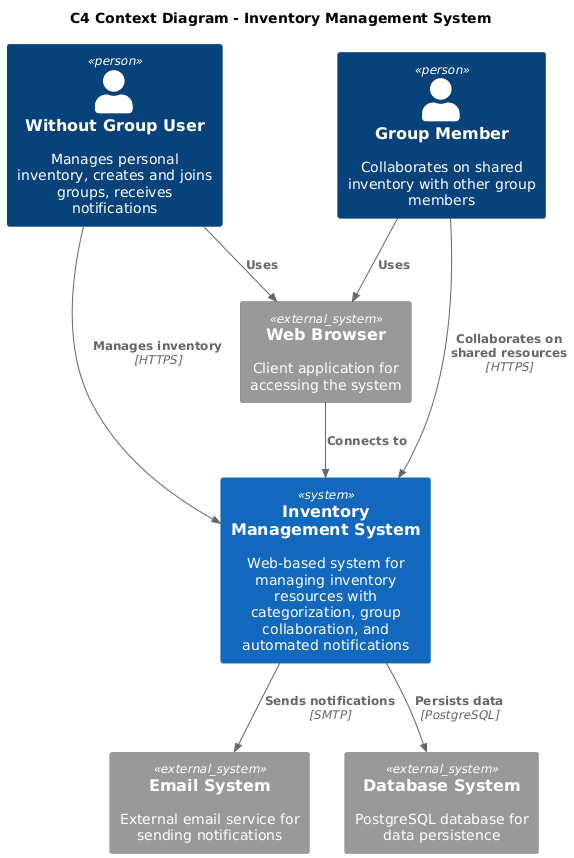

The diagram above was rendered by PlantUML. Its source (embedded in the PNG):
@startuml
!include https://raw.githubusercontent.com/plantuml-stdlib/C4-PlantUML/master/C4_Context.puml


title C4 Context Diagram - Inventory Management System

Person(regular_user, "Without Group User", "Manages personal inventory, creates and joins groups, receives notifications")


Person(group_member, "Group Member", "Collaborates on shared inventory with other group members")

System(ims, "Inventory Management System", "Web-based system for managing inventory resources with categorization, group collaboration, and automated notifications")

System_Ext(email_system, "Email System", "External email service for sending notifications")

System_Ext(browser, "Web Browser", "Client application for accessing the system")

System_Ext(database_system, "Database System", "PostgreSQL database for data persistence")

' Main relationships
Rel(regular_user, ims, "Manages inventory", "HTTPS")
Rel(group_member, ims, "Collaborates on shared resources", "HTTPS")

Rel(ims, email_system, "Sends notifications", "SMTP")
Rel(ims, database_system, "Persists data", "PostgreSQL")

Rel(regular_user, browser, "Uses")
Rel(group_member, browser, "Uses")
Rel(browser, ims, "Connects to")
@enduml